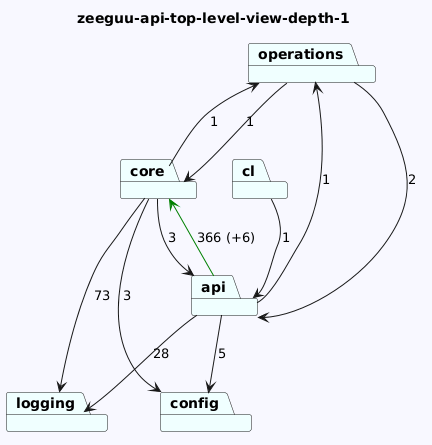

The diagram above was rendered by PlantUML. Its source (embedded in the PNG):
@startuml
skinparam backgroundColor GhostWhite
title zeeguu-api-top-level-view-depth-1
package "operations" #Azure
package "core" #Azure
package "cl" #Azure
package "logging" #Azure
package "api" #Azure
package "config" #Azure
"operations"-->"api"  : 2
"operations"-->"core"  : 1
"core"-->"logging"  : 73
"core"-->"config"  : 3
"core"-->"api"  : 3
"core"-->"operations"  : 1
"cl"-->"api"  : 1

"api"-->"logging"  : 28
"api"-->"config"  : 5
"api"-->"core" #Green : 366 (+6)
"api"-->"operations"  : 1
@enduml